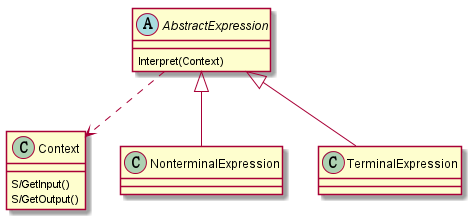

The diagram above was rendered by PlantUML. Its source (embedded in the PNG):
@startuml
class Context{
S/GetInput()
S/GetOutput()
}
abstract AbstractExpression{
Interpret(Context)
}
AbstractExpression..>Context
NonterminalExpression-up-|>AbstractExpression
TerminalExpression-up-|>AbstractExpression
@enduml